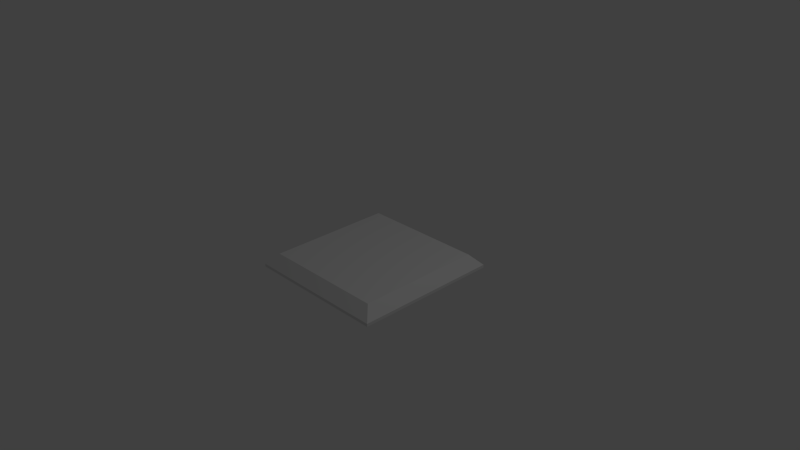 # Source: 000.blend  (saved by Blender 2.75.2; exported with 4.5.12 LTS)
import bpy
from mathutils import Matrix  # noqa: F401  (used for matrix-valued properties, if any)

bpy.ops.wm.read_factory_settings(use_empty=True)
scene = bpy.context.scene
scene.name = 'Scene'

# ---- collections
col_collection_1 = bpy.data.collections.new('Collection 1'); scene.collection.children.link(col_collection_1)

# ---- materials (node trees are filled in below, after node groups)
mat_cell = bpy.data.materials.new('Cell')
mat_cell.alpha_threshold = 0.0
mat_cell.use_transparent_shadow = False
mat_cell.roughness = 0.5

# ---- material node trees

# ---- world
world_world = bpy.data.worlds.new('World'); scene.world = world_world
world_world.color = (0.05088, 0.05088, 0.05088)
world_world.use_sun_shadow = False
world_world.sun_shadow_jitter_overblur = 0.0
world_world.cycles.sampling_method = 'MANUAL'
world_world.cycles.sample_map_resolution = 256

# ---- cameras
cam_camera = bpy.data.cameras.new('Camera')
cam_camera.clip_end = 100.0
cam_camera.lens = 35.0
cam_camera.sensor_width = 32.0
cam_camera.sensor_height = 18.0
cam_camera.ortho_scale = 7.314
cam_camera.dof.focus_distance = 0.0
cam_camera.dof.aperture_fstop = 128.0

# ---- lights
light_lamp = bpy.data.lights.new('Lamp', 'POINT')
light_lamp.transmission_factor = 0.0
light_lamp.cutoff_distance = 30.0
light_lamp.energy = 100.0
light_lamp.shadow_buffer_clip_start = 1.001
light_lamp.shadow_soft_size = 0.1
light_lamp.shadow_maximum_resolution = 0.006
light_lamp.use_absolute_resolution = True
light_lamp.cycles.use_multiple_importance_sampling = False

# ---- meshes
me_cube = bpy.data.meshes.new('Cube')
me_cube.from_pydata([(-1.0, -1.0, -0.1906), (-1.0, 1.0, -0.1906), (1.0, -1.0, -0.1906), (1.0, 1.0, -0.1906), (-0.8596, -0.8596, -1.111e-07), (-1.0, -1.0, -0.1498), (-0.8596, 0.8596, -1.111e-07), (-1.0, 1.0, -0.1498), (0.8596, -0.8596, 1.111e-07), (1.0, -1.0, -0.1498), (0.8596, 0.8596, 1.111e-07), (1.0, 1.0, -0.1498)], [], [(8, 10, 6, 4), (11, 9, 2, 3), (5, 7, 1, 0), (0, 1, 3, 2), (7, 11, 3, 1), (4, 6, 7, 5), (6, 10, 11, 7), (10, 8, 9, 11), (8, 4, 5, 9), (9, 5, 0, 2)])
_uv = me_cube.uv_layers.new(name='UVMap')
_uv.uv.foreach_set('vector', [0.01784, 0.5337, 0.5664, 0.5337, 0.5664, 0.9853, 0.01784, 0.9853, 0.6715, 0.5043, 0.6715, 0.01469, 0.705, 0.01469, 0.705, 0.5043, 0.9486, 0.5043, 0.9486, 0.01469, 0.9822, 0.01469, 0.9822, 0.5043, 0.6127, 0.5043, 0.01784, 0.5043, 0.01784, 0.01469, 0.6127, 0.01469, 0.7638, 0.5043, 0.7638, 0.01469, 0.7974, 0.01469, 0.7974, 0.5043, 0.9255, 0.4853, 0.9255, 0.03371, 0.9486, 0.01469, 0.9486, 0.5043, 0.7407, 0.4853, 0.7407, 0.03371, 0.7638, 0.01469, 0.7638, 0.5043, 0.6484, 0.4853, 0.6484, 0.03371, 0.6715, 0.01469, 0.6715, 0.5043, 0.8898, 0.03371, 0.8898, 0.4853, 0.8667, 0.5043, 0.8667, 0.01469, 0.8667, 0.01469, 0.8667, 0.5043, 0.8331, 0.5043, 0.8331, 0.01469])
me_cube.materials.append(mat_cell)
me_cube.use_remesh_preserve_volume = False
me_cube.use_remesh_preserve_attributes = False
me_cube.use_mirror_vertex_groups = False
me_cube.update()

# ---- objects
ob_cell = bpy.data.objects.new('Cell', me_cube)
ob_lamp = bpy.data.objects.new('Lamp', light_lamp)
ob_camera = bpy.data.objects.new('Camera', cam_camera)

# ---- transforms, parenting, visibility, modifiers, constraints
ob_cell.location = (0.0, 0.0, 0.0)
ob_cell.lineart.crease_threshold = 0.0
ob_lamp.location = (4.076, 1.005, 5.904)
ob_lamp.rotation_euler = (0.6503, 0.05522, 1.866)
ob_lamp.lock_rotations_4d = False
ob_lamp.empty_display_type = 'ARROWS'
ob_lamp.color = (0.0, 0.0, 0.0, 0.0)
ob_lamp.lineart.crease_threshold = 0.0
ob_camera.location = (7.481, -6.508, 5.344)
ob_camera.rotation_euler = (1.109, 0.01082, 0.8149)
ob_camera.lock_rotations_4d = False
ob_camera.empty_display_type = 'ARROWS'
ob_camera.color = (0.0, 0.0, 0.0, 0.0)
ob_camera.display_type = 'WIRE'
ob_camera.lineart.crease_threshold = 0.0

# ---- collection membership
col_collection_1.objects.link(ob_cell)
col_collection_1.objects.link(ob_lamp)
col_collection_1.objects.link(ob_camera)

# ---- scene / render settings (as saved in the file)
scene.camera = ob_camera
scene.frame_start = 1; scene.frame_end = 250; scene.frame_set(1)
scene.render.engine = 'BLENDER_EEVEE_NEXT'
scene.render.resolution_percentage = 50
scene.render.dither_intensity = 0.0
scene.cycles.use_denoising = False
scene.cycles.samples = 10
scene.cycles.sampling_pattern = 'TABULATED_SOBOL'
scene.cycles.light_sampling_threshold = 0.0
scene.cycles.use_adaptive_sampling = False
scene.cycles.use_light_tree = False
scene.cycles.blur_glossy = 0.0
scene.cycles.pixel_filter_type = 'GAUSSIAN'
scene.cycles.sample_clamp_indirect = 0.0
scene.view_settings.view_transform = 'Standard'
bpy.context.view_layer.update()

